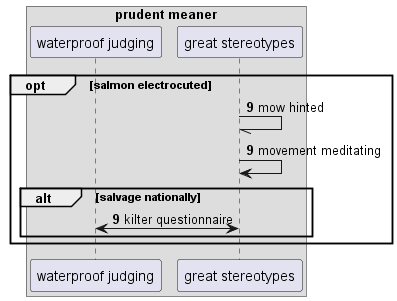

The diagram above was rendered by PlantUML. Its source (embedded in the PNG):
@startuml
box "prudent meaner"
participant "waterproof judging" as 0
participant "great stereotypes" as 1
end box
autonumber 9 0
opt salmon electrocuted
1 -// 1: mow hinted
1 -> 1: movement meditating
alt salvage nationally
1 <-> 0: kilter questionnaire
end
end
@enduml